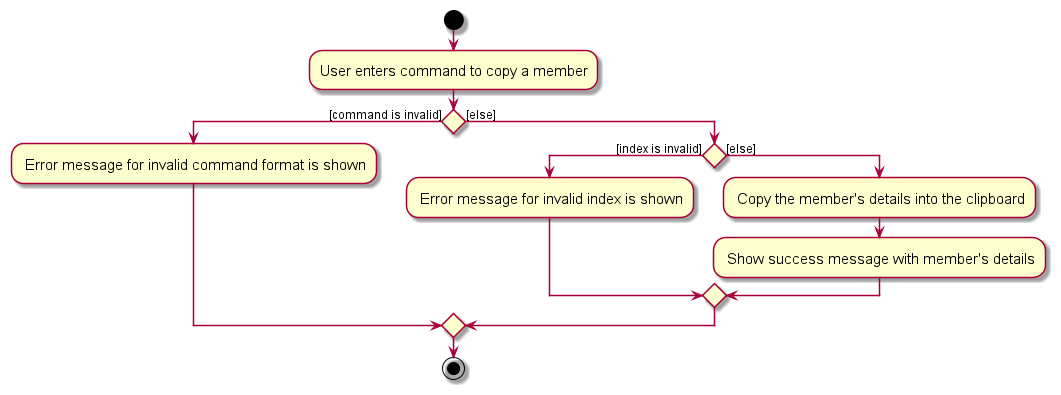

The diagram above was rendered by PlantUML. Its source (embedded in the PNG):
@startuml
skin rose
skinparam ActivityFontSize 15
skinparam ArrowFontSize 12
start
:User enters command to copy a member;

if () then ([command is invalid])
    : Error message for invalid command format is shown;
else ([else])
    if () then ([index is invalid])
        : Error message for invalid index is shown;
    else ([else])
        : Copy the member's details into the clipboard;
        : Show success message with member's details;
    endif
endif
stop
@enduml